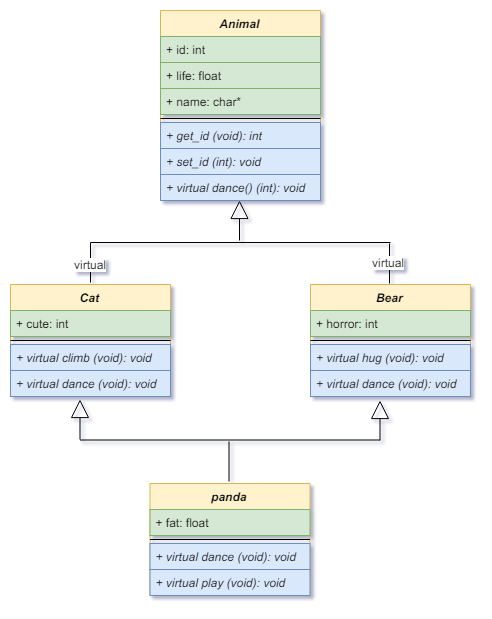

The diagram above was exported from draw.io. Its source (the exported page's mxGraphModel, read from the mxfile embedded in the PNG):
<mxGraphModel dx="4655" dy="1127" grid="1" gridSize="10" guides="1" tooltips="1" connect="1" arrows="1" fold="1" page="1" pageScale="1" pageWidth="827" pageHeight="1169" background="#ffffff" math="0" shadow="0">
  <root>
    <mxCell id="0" />
    <mxCell id="1" parent="0" />
    <mxCell id="2" value="" style="group;container=1;" vertex="1" connectable="0" parent="1">
      <mxGeometry x="-950" y="1850" width="460" height="585" as="geometry">
        <mxRectangle x="-950" y="1850" width="50" height="40" as="alternateBounds" />
      </mxGeometry>
    </mxCell>
    <mxCell id="3" value="" style="group" vertex="1" connectable="0" parent="2">
      <mxGeometry width="460" height="585" as="geometry" />
    </mxCell>
    <mxCell id="4" value="Animal" style="swimlane;fontStyle=3;align=center;verticalAlign=top;childLayout=stackLayout;horizontal=1;startSize=26;horizontalStack=0;resizeParent=1;resizeParentMax=0;resizeLast=0;collapsible=1;marginBottom=0;fillColor=#fff2cc;strokeColor=#d6b656;" vertex="1" parent="3">
      <mxGeometry x="150" width="160" height="190" as="geometry" />
    </mxCell>
    <mxCell id="5" value="+ id: int" style="text;strokeColor=#82b366;fillColor=#d5e8d4;align=left;verticalAlign=top;spacingLeft=4;spacingRight=4;overflow=hidden;rotatable=0;points=[[0,0.5],[1,0.5]];portConstraint=eastwest;" vertex="1" parent="4">
      <mxGeometry y="26" width="160" height="26" as="geometry" />
    </mxCell>
    <mxCell id="6" value="+ life: float" style="text;strokeColor=#82b366;fillColor=#d5e8d4;align=left;verticalAlign=top;spacingLeft=4;spacingRight=4;overflow=hidden;rotatable=0;points=[[0,0.5],[1,0.5]];portConstraint=eastwest;" vertex="1" parent="4">
      <mxGeometry y="52" width="160" height="26" as="geometry" />
    </mxCell>
    <mxCell id="7" value="+ name: char*" style="text;strokeColor=#82b366;fillColor=#d5e8d4;align=left;verticalAlign=top;spacingLeft=4;spacingRight=4;overflow=hidden;rotatable=0;points=[[0,0.5],[1,0.5]];portConstraint=eastwest;" vertex="1" parent="4">
      <mxGeometry y="78" width="160" height="26" as="geometry" />
    </mxCell>
    <mxCell id="8" value="" style="line;strokeWidth=1;fillColor=none;align=left;verticalAlign=middle;spacingTop=-1;spacingLeft=3;spacingRight=3;rotatable=0;labelPosition=right;points=[];portConstraint=eastwest;" vertex="1" parent="4">
      <mxGeometry y="104" width="160" height="8" as="geometry" />
    </mxCell>
    <mxCell id="9" value="+ get_id (void): int" style="text;strokeColor=#6c8ebf;fillColor=#dae8fc;align=left;verticalAlign=top;spacingLeft=4;spacingRight=4;overflow=hidden;rotatable=0;points=[[0,0.5],[1,0.5]];portConstraint=eastwest;fontStyle=2" vertex="1" parent="4">
      <mxGeometry y="112" width="160" height="26" as="geometry" />
    </mxCell>
    <mxCell id="10" value="+ set_id (int): void" style="text;strokeColor=#6c8ebf;fillColor=#dae8fc;align=left;verticalAlign=top;spacingLeft=4;spacingRight=4;overflow=hidden;rotatable=0;points=[[0,0.5],[1,0.5]];portConstraint=eastwest;fontStyle=2" vertex="1" parent="4">
      <mxGeometry y="138" width="160" height="26" as="geometry" />
    </mxCell>
    <mxCell id="11" value="+ virtual dance() (int): void" style="text;strokeColor=#6c8ebf;fillColor=#dae8fc;align=left;verticalAlign=top;spacingLeft=4;spacingRight=4;overflow=hidden;rotatable=0;points=[[0,0.5],[1,0.5]];portConstraint=eastwest;fontStyle=2" vertex="1" parent="4">
      <mxGeometry y="164" width="160" height="26" as="geometry" />
    </mxCell>
    <mxCell id="12" value="Cat" style="swimlane;fontStyle=3;align=center;verticalAlign=top;childLayout=stackLayout;horizontal=1;startSize=26;horizontalStack=0;resizeParent=1;resizeParentMax=0;resizeLast=0;collapsible=1;marginBottom=0;fillColor=#fff2cc;strokeColor=#d6b656;" vertex="1" parent="3">
      <mxGeometry y="274" width="160" height="112" as="geometry" />
    </mxCell>
    <mxCell id="13" value="+ cute: int" style="text;strokeColor=#82b366;fillColor=#d5e8d4;align=left;verticalAlign=top;spacingLeft=4;spacingRight=4;overflow=hidden;rotatable=0;points=[[0,0.5],[1,0.5]];portConstraint=eastwest;" vertex="1" parent="12">
      <mxGeometry y="26" width="160" height="26" as="geometry" />
    </mxCell>
    <mxCell id="14" value="" style="line;strokeWidth=1;fillColor=none;align=left;verticalAlign=middle;spacingTop=-1;spacingLeft=3;spacingRight=3;rotatable=0;labelPosition=right;points=[];portConstraint=eastwest;" vertex="1" parent="12">
      <mxGeometry y="52" width="160" height="8" as="geometry" />
    </mxCell>
    <mxCell id="15" value="+ virtual climb (void): void" style="text;strokeColor=#6c8ebf;fillColor=#dae8fc;align=left;verticalAlign=top;spacingLeft=4;spacingRight=4;overflow=hidden;rotatable=0;points=[[0,0.5],[1,0.5]];portConstraint=eastwest;fontStyle=2" vertex="1" parent="12">
      <mxGeometry y="60" width="160" height="26" as="geometry" />
    </mxCell>
    <mxCell id="16" value="+ virtual dance (void): void" style="text;strokeColor=#6c8ebf;fillColor=#dae8fc;align=left;verticalAlign=top;spacingLeft=4;spacingRight=4;overflow=hidden;rotatable=0;points=[[0,0.5],[1,0.5]];portConstraint=eastwest;fontStyle=2" vertex="1" parent="12">
      <mxGeometry y="86" width="160" height="26" as="geometry" />
    </mxCell>
    <mxCell id="17" value="Bear" style="swimlane;fontStyle=3;align=center;verticalAlign=top;childLayout=stackLayout;horizontal=1;startSize=26;horizontalStack=0;resizeParent=1;resizeParentMax=0;resizeLast=0;collapsible=1;marginBottom=0;fillColor=#fff2cc;strokeColor=#d6b656;" vertex="1" parent="3">
      <mxGeometry x="300" y="274" width="160" height="112" as="geometry" />
    </mxCell>
    <mxCell id="18" value="+ horror: int" style="text;strokeColor=#82b366;fillColor=#d5e8d4;align=left;verticalAlign=top;spacingLeft=4;spacingRight=4;overflow=hidden;rotatable=0;points=[[0,0.5],[1,0.5]];portConstraint=eastwest;" vertex="1" parent="17">
      <mxGeometry y="26" width="160" height="26" as="geometry" />
    </mxCell>
    <mxCell id="19" value="" style="line;strokeWidth=1;fillColor=none;align=left;verticalAlign=middle;spacingTop=-1;spacingLeft=3;spacingRight=3;rotatable=0;labelPosition=right;points=[];portConstraint=eastwest;" vertex="1" parent="17">
      <mxGeometry y="52" width="160" height="8" as="geometry" />
    </mxCell>
    <mxCell id="20" value="+ virtual hug (void): void" style="text;strokeColor=#6c8ebf;fillColor=#dae8fc;align=left;verticalAlign=top;spacingLeft=4;spacingRight=4;overflow=hidden;rotatable=0;points=[[0,0.5],[1,0.5]];portConstraint=eastwest;fontStyle=2" vertex="1" parent="17">
      <mxGeometry y="60" width="160" height="26" as="geometry" />
    </mxCell>
    <mxCell id="21" value="+ virtual dance (void): void" style="text;strokeColor=#6c8ebf;fillColor=#dae8fc;align=left;verticalAlign=top;spacingLeft=4;spacingRight=4;overflow=hidden;rotatable=0;points=[[0,0.5],[1,0.5]];portConstraint=eastwest;fontStyle=2" vertex="1" parent="17">
      <mxGeometry y="86" width="160" height="26" as="geometry" />
    </mxCell>
    <mxCell id="22" value="panda" style="swimlane;fontStyle=3;align=center;verticalAlign=top;childLayout=stackLayout;horizontal=1;startSize=26;horizontalStack=0;resizeParent=1;resizeParentMax=0;resizeLast=0;collapsible=1;marginBottom=0;fillColor=#fff2cc;strokeColor=#d6b656;" vertex="1" parent="3">
      <mxGeometry x="139.5" y="473" width="160" height="112" as="geometry" />
    </mxCell>
    <mxCell id="23" value="+ fat: float" style="text;strokeColor=#82b366;fillColor=#d5e8d4;align=left;verticalAlign=top;spacingLeft=4;spacingRight=4;overflow=hidden;rotatable=0;points=[[0,0.5],[1,0.5]];portConstraint=eastwest;" vertex="1" parent="22">
      <mxGeometry y="26" width="160" height="26" as="geometry" />
    </mxCell>
    <mxCell id="24" value="" style="line;strokeWidth=1;fillColor=none;align=left;verticalAlign=middle;spacingTop=-1;spacingLeft=3;spacingRight=3;rotatable=0;labelPosition=right;points=[];portConstraint=eastwest;" vertex="1" parent="22">
      <mxGeometry y="52" width="160" height="8" as="geometry" />
    </mxCell>
    <mxCell id="25" value="+ virtual dance (void): void" style="text;strokeColor=#6c8ebf;fillColor=#dae8fc;align=left;verticalAlign=top;spacingLeft=4;spacingRight=4;overflow=hidden;rotatable=0;points=[[0,0.5],[1,0.5]];portConstraint=eastwest;fontStyle=2" vertex="1" parent="22">
      <mxGeometry y="60" width="160" height="26" as="geometry" />
    </mxCell>
    <mxCell id="26" value="+ virtual play (void): void" style="text;strokeColor=#6c8ebf;fillColor=#dae8fc;align=left;verticalAlign=top;spacingLeft=4;spacingRight=4;overflow=hidden;rotatable=0;points=[[0,0.5],[1,0.5]];portConstraint=eastwest;fontStyle=2" vertex="1" parent="22">
      <mxGeometry y="86" width="160" height="26" as="geometry" />
    </mxCell>
    <mxCell id="27" value="" style="endArrow=none;html=1;" edge="1" parent="3">
      <mxGeometry width="50" height="50" relative="1" as="geometry">
        <mxPoint x="69.5" y="429.5" as="sourcePoint" />
        <mxPoint x="369.5" y="429.5" as="targetPoint" />
      </mxGeometry>
    </mxCell>
    <mxCell id="28" value="" style="endArrow=block;endSize=16;endFill=0;html=1;fontFamily=Helvetica;fontSize=11;fontColor=#000000;align=center;strokeColor=#000000;" edge="1" parent="3">
      <mxGeometry width="50" height="50" relative="1" as="geometry">
        <mxPoint x="69.5" y="429" as="sourcePoint" />
        <mxPoint x="69.5" y="389" as="targetPoint" />
      </mxGeometry>
    </mxCell>
    <mxCell id="29" value="" style="endArrow=block;endSize=16;endFill=0;html=1;fontFamily=Helvetica;fontSize=11;fontColor=#000000;align=center;strokeColor=#000000;" edge="1" parent="3">
      <mxGeometry width="50" height="50" relative="1" as="geometry">
        <mxPoint x="369.5" y="430" as="sourcePoint" />
        <mxPoint x="369.5" y="390" as="targetPoint" />
      </mxGeometry>
    </mxCell>
    <mxCell id="30" value="" style="endArrow=none;html=1;" edge="1" parent="3">
      <mxGeometry width="50" height="50" relative="1" as="geometry">
        <mxPoint x="218.5" y="471" as="sourcePoint" />
        <mxPoint x="218.5" y="431" as="targetPoint" />
      </mxGeometry>
    </mxCell>
    <mxCell id="31" value="" style="group" vertex="1" connectable="0" parent="3">
      <mxGeometry x="80" y="190" width="300" height="83" as="geometry" />
    </mxCell>
    <mxCell id="32" value="" style="endArrow=none;html=1;" edge="1" parent="31">
      <mxGeometry width="50" height="50" relative="1" as="geometry">
        <mxPoint y="42" as="sourcePoint" />
        <mxPoint x="300" y="42" as="targetPoint" />
      </mxGeometry>
    </mxCell>
    <mxCell id="33" value="" style="endArrow=block;endSize=16;endFill=0;html=1;fontFamily=Helvetica;fontSize=11;fontColor=#000000;align=center;strokeColor=#000000;" edge="1" parent="31">
      <mxGeometry width="50" height="50" relative="1" as="geometry">
        <mxPoint x="149" y="40" as="sourcePoint" />
        <mxPoint x="149" as="targetPoint" />
      </mxGeometry>
    </mxCell>
    <mxCell id="34" value="" style="endArrow=none;html=1;" edge="1" parent="31">
      <mxGeometry width="50" height="50" relative="1" as="geometry">
        <mxPoint x="299" y="83" as="sourcePoint" />
        <mxPoint x="299" y="43" as="targetPoint" />
      </mxGeometry>
    </mxCell>
    <mxCell id="35" value="virtual" style="text;html=1;resizable=0;points=[];align=center;verticalAlign=middle;labelBackgroundColor=#ffffff;" vertex="1" connectable="0" parent="34">
      <mxGeometry x="0.18" y="2" relative="1" as="geometry">
        <mxPoint y="3" as="offset" />
      </mxGeometry>
    </mxCell>
    <mxCell id="36" value="" style="endArrow=none;html=1;" edge="1" parent="31">
      <mxGeometry width="50" height="50" relative="1" as="geometry">
        <mxPoint y="82" as="sourcePoint" />
        <mxPoint y="42" as="targetPoint" />
      </mxGeometry>
    </mxCell>
    <mxCell id="37" value="virtual" style="text;html=1;resizable=0;points=[];align=center;verticalAlign=middle;labelBackgroundColor=#ffffff;" vertex="1" connectable="0" parent="36">
      <mxGeometry x="-0.07" y="1" relative="1" as="geometry">
        <mxPoint as="offset" />
      </mxGeometry>
    </mxCell>
  </root>
</mxGraphModel>